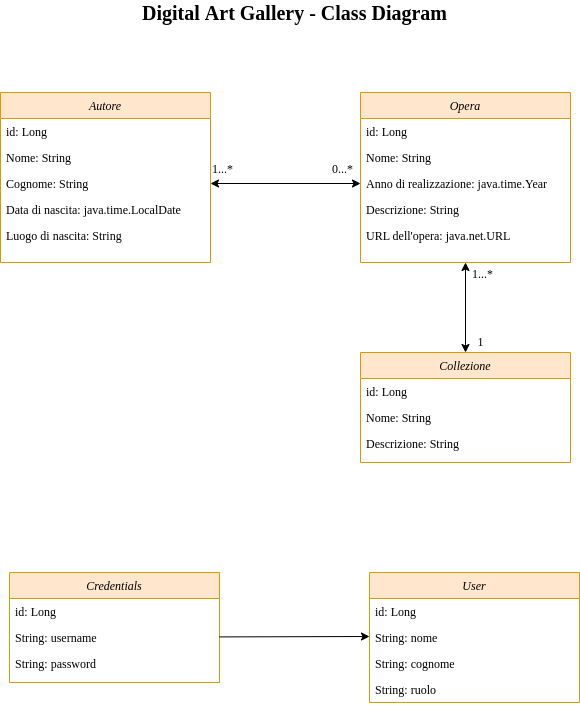

The diagram above was exported from draw.io. Its source (the exported page's mxGraphModel, read from the mxfile embedded in the PNG):
<mxGraphModel dx="526" dy="380" grid="1" gridSize="10" guides="1" tooltips="1" connect="1" arrows="1" fold="1" page="1" pageScale="1" pageWidth="827" pageHeight="1169" math="0" shadow="0">
  <root>
    <mxCell id="WIyWlLk6GJQsqaUBKTNV-0" />
    <mxCell id="WIyWlLk6GJQsqaUBKTNV-1" parent="WIyWlLk6GJQsqaUBKTNV-0" />
    <mxCell id="zkfFHV4jXpPFQw0GAbJ--0" value="Autore" style="swimlane;fontStyle=2;align=center;verticalAlign=top;childLayout=stackLayout;horizontal=1;startSize=26;horizontalStack=0;resizeParent=1;resizeLast=0;collapsible=1;marginBottom=0;rounded=0;shadow=0;strokeWidth=1;fillColor=#ffe6cc;strokeColor=#d79b00;fontFamily=Garamond;" parent="WIyWlLk6GJQsqaUBKTNV-1" vertex="1">
      <mxGeometry x="120" y="120" width="210" height="170" as="geometry">
        <mxRectangle x="230" y="140" width="160" height="26" as="alternateBounds" />
      </mxGeometry>
    </mxCell>
    <mxCell id="zkfFHV4jXpPFQw0GAbJ--1" value="id: Long" style="text;align=left;verticalAlign=top;spacingLeft=4;spacingRight=4;overflow=hidden;rotatable=0;points=[[0,0.5],[1,0.5]];portConstraint=eastwest;fontFamily=Garamond;" parent="zkfFHV4jXpPFQw0GAbJ--0" vertex="1">
      <mxGeometry y="26" width="210" height="26" as="geometry" />
    </mxCell>
    <mxCell id="7T0Zo37uA0Q_DEVBrzRH-7" value="Nome: String" style="text;align=left;verticalAlign=top;spacingLeft=4;spacingRight=4;overflow=hidden;rotatable=0;points=[[0,0.5],[1,0.5]];portConstraint=eastwest;fontFamily=Garamond;" parent="zkfFHV4jXpPFQw0GAbJ--0" vertex="1">
      <mxGeometry y="52" width="210" height="26" as="geometry" />
    </mxCell>
    <mxCell id="7T0Zo37uA0Q_DEVBrzRH-8" value="Cognome: String" style="text;align=left;verticalAlign=top;spacingLeft=4;spacingRight=4;overflow=hidden;rotatable=0;points=[[0,0.5],[1,0.5]];portConstraint=eastwest;fontFamily=Garamond;" parent="zkfFHV4jXpPFQw0GAbJ--0" vertex="1">
      <mxGeometry y="78" width="210" height="26" as="geometry" />
    </mxCell>
    <mxCell id="7T0Zo37uA0Q_DEVBrzRH-9" value="Data di nascita: java.time.LocalDate" style="text;align=left;verticalAlign=top;spacingLeft=4;spacingRight=4;overflow=hidden;rotatable=0;points=[[0,0.5],[1,0.5]];portConstraint=eastwest;fontFamily=Garamond;" parent="zkfFHV4jXpPFQw0GAbJ--0" vertex="1">
      <mxGeometry y="104" width="210" height="26" as="geometry" />
    </mxCell>
    <mxCell id="7T0Zo37uA0Q_DEVBrzRH-10" value="Luogo di nascita: String" style="text;align=left;verticalAlign=top;spacingLeft=4;spacingRight=4;overflow=hidden;rotatable=0;points=[[0,0.5],[1,0.5]];portConstraint=eastwest;fontFamily=Garamond;" parent="zkfFHV4jXpPFQw0GAbJ--0" vertex="1">
      <mxGeometry y="130" width="210" height="26" as="geometry" />
    </mxCell>
    <mxCell id="zkfFHV4jXpPFQw0GAbJ--17" value="Opera" style="swimlane;fontStyle=2;align=center;verticalAlign=top;childLayout=stackLayout;horizontal=1;startSize=26;horizontalStack=0;resizeParent=1;resizeLast=0;collapsible=1;marginBottom=0;rounded=0;shadow=0;strokeWidth=1;fillColor=#ffe6cc;strokeColor=#d79b00;fontFamily=Garamond;" parent="WIyWlLk6GJQsqaUBKTNV-1" vertex="1">
      <mxGeometry x="480" y="120" width="210" height="170" as="geometry">
        <mxRectangle x="550" y="140" width="160" height="26" as="alternateBounds" />
      </mxGeometry>
    </mxCell>
    <mxCell id="7T0Zo37uA0Q_DEVBrzRH-4" value="id: Long" style="text;align=left;verticalAlign=top;spacingLeft=4;spacingRight=4;overflow=hidden;rotatable=0;points=[[0,0.5],[1,0.5]];portConstraint=eastwest;fontFamily=Garamond;" parent="zkfFHV4jXpPFQw0GAbJ--17" vertex="1">
      <mxGeometry y="26" width="210" height="26" as="geometry" />
    </mxCell>
    <mxCell id="7T0Zo37uA0Q_DEVBrzRH-11" value="Nome: String" style="text;align=left;verticalAlign=top;spacingLeft=4;spacingRight=4;overflow=hidden;rotatable=0;points=[[0,0.5],[1,0.5]];portConstraint=eastwest;fontFamily=Garamond;" parent="zkfFHV4jXpPFQw0GAbJ--17" vertex="1">
      <mxGeometry y="52" width="210" height="26" as="geometry" />
    </mxCell>
    <mxCell id="7T0Zo37uA0Q_DEVBrzRH-13" value="Anno di realizzazione: java.time.Year" style="text;align=left;verticalAlign=top;spacingLeft=4;spacingRight=4;overflow=hidden;rotatable=0;points=[[0,0.5],[1,0.5]];portConstraint=eastwest;fontFamily=Garamond;" parent="zkfFHV4jXpPFQw0GAbJ--17" vertex="1">
      <mxGeometry y="78" width="210" height="26" as="geometry" />
    </mxCell>
    <mxCell id="7T0Zo37uA0Q_DEVBrzRH-14" value="Descrizione: String" style="text;align=left;verticalAlign=top;spacingLeft=4;spacingRight=4;overflow=hidden;rotatable=0;points=[[0,0.5],[1,0.5]];portConstraint=eastwest;fontFamily=Garamond;" parent="zkfFHV4jXpPFQw0GAbJ--17" vertex="1">
      <mxGeometry y="104" width="210" height="26" as="geometry" />
    </mxCell>
    <mxCell id="7T0Zo37uA0Q_DEVBrzRH-15" value="URL dell'opera: java.net.URL" style="text;align=left;verticalAlign=top;spacingLeft=4;spacingRight=4;overflow=hidden;rotatable=0;points=[[0,0.5],[1,0.5]];portConstraint=eastwest;fontStyle=0;fontFamily=Garamond;" parent="zkfFHV4jXpPFQw0GAbJ--17" vertex="1">
      <mxGeometry y="130" width="210" height="26" as="geometry" />
    </mxCell>
    <mxCell id="7T0Zo37uA0Q_DEVBrzRH-3" value="1...*" style="resizable=0;align=left;verticalAlign=bottom;labelBackgroundColor=none;fontSize=12;fontFamily=Garamond;" parent="WIyWlLk6GJQsqaUBKTNV-1" connectable="0" vertex="1">
      <mxGeometry x="330" y="205" as="geometry" />
    </mxCell>
    <mxCell id="7T0Zo37uA0Q_DEVBrzRH-22" value="Credentials" style="swimlane;fontStyle=2;align=center;verticalAlign=top;childLayout=stackLayout;horizontal=1;startSize=26;horizontalStack=0;resizeParent=1;resizeLast=0;collapsible=1;marginBottom=0;rounded=0;shadow=0;strokeWidth=1;fillColor=#ffe6cc;strokeColor=#d79b00;fontFamily=Garamond;" parent="WIyWlLk6GJQsqaUBKTNV-1" vertex="1">
      <mxGeometry x="129" y="600" width="210" height="110" as="geometry">
        <mxRectangle x="230" y="140" width="160" height="26" as="alternateBounds" />
      </mxGeometry>
    </mxCell>
    <mxCell id="7T0Zo37uA0Q_DEVBrzRH-23" value="id: Long" style="text;align=left;verticalAlign=top;spacingLeft=4;spacingRight=4;overflow=hidden;rotatable=0;points=[[0,0.5],[1,0.5]];portConstraint=eastwest;fontFamily=Garamond;" parent="7T0Zo37uA0Q_DEVBrzRH-22" vertex="1">
      <mxGeometry y="26" width="210" height="26" as="geometry" />
    </mxCell>
    <mxCell id="7T0Zo37uA0Q_DEVBrzRH-28" value="String: username" style="text;align=left;verticalAlign=top;spacingLeft=4;spacingRight=4;overflow=hidden;rotatable=0;points=[[0,0.5],[1,0.5]];portConstraint=eastwest;fontFamily=Garamond;" parent="7T0Zo37uA0Q_DEVBrzRH-22" vertex="1">
      <mxGeometry y="52" width="210" height="26" as="geometry" />
    </mxCell>
    <mxCell id="7T0Zo37uA0Q_DEVBrzRH-29" value="String: password" style="text;align=left;verticalAlign=top;spacingLeft=4;spacingRight=4;overflow=hidden;rotatable=0;points=[[0,0.5],[1,0.5]];portConstraint=eastwest;fontFamily=Garamond;" parent="7T0Zo37uA0Q_DEVBrzRH-22" vertex="1">
      <mxGeometry y="78" width="210" height="26" as="geometry" />
    </mxCell>
    <mxCell id="7T0Zo37uA0Q_DEVBrzRH-30" value="User" style="swimlane;fontStyle=2;align=center;verticalAlign=top;childLayout=stackLayout;horizontal=1;startSize=26;horizontalStack=0;resizeParent=1;resizeLast=0;collapsible=1;marginBottom=0;rounded=0;shadow=0;strokeWidth=1;fillColor=#ffe6cc;strokeColor=#d79b00;fontFamily=Garamond;" parent="WIyWlLk6GJQsqaUBKTNV-1" vertex="1">
      <mxGeometry x="489" y="600" width="210" height="130" as="geometry">
        <mxRectangle x="230" y="140" width="160" height="26" as="alternateBounds" />
      </mxGeometry>
    </mxCell>
    <mxCell id="7T0Zo37uA0Q_DEVBrzRH-31" value="id: Long" style="text;align=left;verticalAlign=top;spacingLeft=4;spacingRight=4;overflow=hidden;rotatable=0;points=[[0,0.5],[1,0.5]];portConstraint=eastwest;fontFamily=Garamond;" parent="7T0Zo37uA0Q_DEVBrzRH-30" vertex="1">
      <mxGeometry y="26" width="210" height="26" as="geometry" />
    </mxCell>
    <mxCell id="7T0Zo37uA0Q_DEVBrzRH-32" value="String: nome" style="text;align=left;verticalAlign=top;spacingLeft=4;spacingRight=4;overflow=hidden;rotatable=0;points=[[0,0.5],[1,0.5]];portConstraint=eastwest;fontFamily=Garamond;" parent="7T0Zo37uA0Q_DEVBrzRH-30" vertex="1">
      <mxGeometry y="52" width="210" height="26" as="geometry" />
    </mxCell>
    <mxCell id="7T0Zo37uA0Q_DEVBrzRH-33" value="String: cognome" style="text;align=left;verticalAlign=top;spacingLeft=4;spacingRight=4;overflow=hidden;rotatable=0;points=[[0,0.5],[1,0.5]];portConstraint=eastwest;fontFamily=Garamond;" parent="7T0Zo37uA0Q_DEVBrzRH-30" vertex="1">
      <mxGeometry y="78" width="210" height="26" as="geometry" />
    </mxCell>
    <mxCell id="7T0Zo37uA0Q_DEVBrzRH-34" value="String: ruolo" style="text;align=left;verticalAlign=top;spacingLeft=4;spacingRight=4;overflow=hidden;rotatable=0;points=[[0,0.5],[1,0.5]];portConstraint=eastwest;fontFamily=Garamond;" parent="7T0Zo37uA0Q_DEVBrzRH-30" vertex="1">
      <mxGeometry y="104" width="210" height="26" as="geometry" />
    </mxCell>
    <mxCell id="7T0Zo37uA0Q_DEVBrzRH-36" value="" style="endArrow=classic;shadow=0;strokeWidth=1;rounded=0;endFill=1;edgeStyle=elbowEdgeStyle;elbow=vertical;fontFamily=Garamond;" parent="WIyWlLk6GJQsqaUBKTNV-1" edge="1">
      <mxGeometry x="0.5" y="41" relative="1" as="geometry">
        <mxPoint x="339" y="664.4082352941177" as="sourcePoint" />
        <mxPoint x="489" y="664.4082352941177" as="targetPoint" />
        <mxPoint x="-40" y="32" as="offset" />
      </mxGeometry>
    </mxCell>
    <mxCell id="7T0Zo37uA0Q_DEVBrzRH-39" value="Collezione" style="swimlane;fontStyle=2;align=center;verticalAlign=top;childLayout=stackLayout;horizontal=1;startSize=26;horizontalStack=0;resizeParent=1;resizeLast=0;collapsible=1;marginBottom=0;rounded=0;shadow=0;strokeWidth=1;fillColor=#ffe6cc;strokeColor=#d79b00;fontFamily=Garamond;" parent="WIyWlLk6GJQsqaUBKTNV-1" vertex="1">
      <mxGeometry x="480" y="380" width="210" height="110" as="geometry">
        <mxRectangle x="550" y="140" width="160" height="26" as="alternateBounds" />
      </mxGeometry>
    </mxCell>
    <mxCell id="7T0Zo37uA0Q_DEVBrzRH-40" value="id: Long" style="text;align=left;verticalAlign=top;spacingLeft=4;spacingRight=4;overflow=hidden;rotatable=0;points=[[0,0.5],[1,0.5]];portConstraint=eastwest;fontFamily=Garamond;" parent="7T0Zo37uA0Q_DEVBrzRH-39" vertex="1">
      <mxGeometry y="26" width="210" height="26" as="geometry" />
    </mxCell>
    <mxCell id="7T0Zo37uA0Q_DEVBrzRH-41" value="Nome: String" style="text;align=left;verticalAlign=top;spacingLeft=4;spacingRight=4;overflow=hidden;rotatable=0;points=[[0,0.5],[1,0.5]];portConstraint=eastwest;fontFamily=Garamond;" parent="7T0Zo37uA0Q_DEVBrzRH-39" vertex="1">
      <mxGeometry y="52" width="210" height="26" as="geometry" />
    </mxCell>
    <mxCell id="7T0Zo37uA0Q_DEVBrzRH-43" value="Descrizione: String" style="text;align=left;verticalAlign=top;spacingLeft=4;spacingRight=4;overflow=hidden;rotatable=0;points=[[0,0.5],[1,0.5]];portConstraint=eastwest;fontFamily=Garamond;" parent="7T0Zo37uA0Q_DEVBrzRH-39" vertex="1">
      <mxGeometry y="78" width="210" height="26" as="geometry" />
    </mxCell>
    <mxCell id="7T0Zo37uA0Q_DEVBrzRH-47" value="" style="endArrow=classic;startArrow=classic;html=1;rounded=0;fontFamily=Garamond;exitX=0.5;exitY=0;exitDx=0;exitDy=0;entryX=0.5;entryY=1;entryDx=0;entryDy=0;" parent="WIyWlLk6GJQsqaUBKTNV-1" source="7T0Zo37uA0Q_DEVBrzRH-39" target="zkfFHV4jXpPFQw0GAbJ--17" edge="1">
      <mxGeometry width="50" height="50" relative="1" as="geometry">
        <mxPoint x="450" y="340" as="sourcePoint" />
        <mxPoint x="580" y="290" as="targetPoint" />
      </mxGeometry>
    </mxCell>
    <mxCell id="7T0Zo37uA0Q_DEVBrzRH-50" value="" style="endArrow=classic;startArrow=classic;html=1;rounded=0;fontFamily=Garamond;entryX=0;entryY=0.5;entryDx=0;entryDy=0;exitX=1;exitY=0.5;exitDx=0;exitDy=0;" parent="WIyWlLk6GJQsqaUBKTNV-1" source="7T0Zo37uA0Q_DEVBrzRH-8" target="7T0Zo37uA0Q_DEVBrzRH-13" edge="1">
      <mxGeometry width="50" height="50" relative="1" as="geometry">
        <mxPoint x="450" y="340" as="sourcePoint" />
        <mxPoint x="500" y="290" as="targetPoint" />
      </mxGeometry>
    </mxCell>
    <mxCell id="7T0Zo37uA0Q_DEVBrzRH-52" value="0...*" style="resizable=0;align=left;verticalAlign=bottom;labelBackgroundColor=none;fontSize=12;fontFamily=Garamond;" parent="WIyWlLk6GJQsqaUBKTNV-1" connectable="0" vertex="1">
      <mxGeometry x="450" y="205" as="geometry" />
    </mxCell>
    <mxCell id="7T0Zo37uA0Q_DEVBrzRH-53" value="1...*" style="resizable=0;align=left;verticalAlign=bottom;labelBackgroundColor=none;fontSize=12;fontFamily=Garamond;" parent="WIyWlLk6GJQsqaUBKTNV-1" connectable="0" vertex="1">
      <mxGeometry x="590" y="310" as="geometry" />
    </mxCell>
    <mxCell id="7T0Zo37uA0Q_DEVBrzRH-55" value="1" style="text;html=1;resizable=0;autosize=1;align=center;verticalAlign=middle;points=[];fillColor=none;strokeColor=none;rounded=0;fontFamily=Garamond;" parent="WIyWlLk6GJQsqaUBKTNV-1" vertex="1">
      <mxGeometry x="590" y="360" width="20" height="20" as="geometry" />
    </mxCell>
    <mxCell id="7T0Zo37uA0Q_DEVBrzRH-57" value="&lt;b&gt;&lt;font style=&quot;font-size: 20px;&quot;&gt;Digital Art Gallery - Class Diagram&lt;/font&gt;&lt;/b&gt;" style="text;html=1;align=center;verticalAlign=middle;resizable=0;points=[];autosize=1;strokeColor=none;fillColor=none;fontFamily=Garamond;" parent="WIyWlLk6GJQsqaUBKTNV-1" vertex="1">
      <mxGeometry x="254" y="30" width="320" height="20" as="geometry" />
    </mxCell>
  </root>
</mxGraphModel>